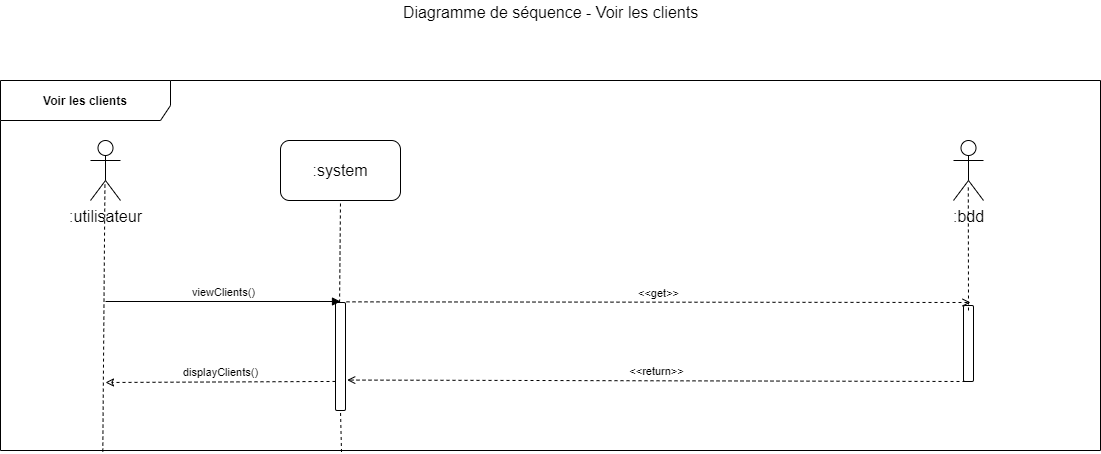

The diagram above was exported from draw.io. Its source (the exported page's mxGraphModel, read from the mxfile embedded in the PNG):
<mxGraphModel dx="1422" dy="713" grid="1" gridSize="10" guides="1" tooltips="1" connect="1" arrows="1" fold="1" page="1" pageScale="1" pageWidth="1169" pageHeight="827" math="0" shadow="0">
  <root>
    <mxCell id="0" />
    <mxCell id="1" parent="0" />
    <mxCell id="Zn5r9EZrdUr86XTQLXBg-1" value="Voir les clients" style="shape=umlFrame;whiteSpace=wrap;html=1;width=170;height=40;fontStyle=1;labelBackgroundColor=#ffffff;labelBorderColor=none;gradientColor=none;swimlaneFillColor=none;shadow=0;strokeColor=#000000;" parent="1" vertex="1">
      <mxGeometry x="50" y="140" width="1100" height="370" as="geometry" />
    </mxCell>
    <mxCell id="Zn5r9EZrdUr86XTQLXBg-2" value="Diagramme de séquence - Voir les clients" style="text;html=1;resizable=0;points=[];autosize=1;align=center;verticalAlign=top;spacingTop=-4;fontSize=16;" parent="1" vertex="1">
      <mxGeometry x="445" y="60" width="310" height="20" as="geometry" />
    </mxCell>
    <mxCell id="Zn5r9EZrdUr86XTQLXBg-3" value=":utilisateur" style="shape=umlActor;verticalLabelPosition=bottom;labelBackgroundColor=#ffffff;verticalAlign=top;html=1;shadow=0;strokeColor=#000000;gradientColor=none;fontSize=16;align=center;" parent="1" vertex="1">
      <mxGeometry x="140" y="200" width="30" height="60" as="geometry" />
    </mxCell>
    <mxCell id="Zn5r9EZrdUr86XTQLXBg-4" value=":system" style="rounded=1;whiteSpace=wrap;html=1;shadow=0;labelBackgroundColor=#ffffff;strokeColor=#000000;gradientColor=none;fontSize=16;align=center;" parent="1" vertex="1">
      <mxGeometry x="330" y="200" width="120" height="60" as="geometry" />
    </mxCell>
    <mxCell id="Zn5r9EZrdUr86XTQLXBg-5" value="" style="endArrow=none;dashed=1;html=1;fontSize=16;entryX=0.482;entryY=0.683;entryDx=0;entryDy=0;entryPerimeter=0;exitX=0.093;exitY=1.003;exitDx=0;exitDy=0;exitPerimeter=0;" parent="1" source="Zn5r9EZrdUr86XTQLXBg-1" target="Zn5r9EZrdUr86XTQLXBg-3" edge="1">
      <mxGeometry width="50" height="50" relative="1" as="geometry">
        <mxPoint x="154" y="602" as="sourcePoint" />
        <mxPoint x="100" y="620" as="targetPoint" />
      </mxGeometry>
    </mxCell>
    <mxCell id="Zn5r9EZrdUr86XTQLXBg-6" value="" style="endArrow=none;dashed=1;html=1;fontSize=16;entryX=0.5;entryY=1;entryDx=0;entryDy=0;exitX=0.31;exitY=1;exitDx=0;exitDy=0;exitPerimeter=0;" parent="1" source="Zn5r9EZrdUr86XTQLXBg-10" target="Zn5r9EZrdUr86XTQLXBg-4" edge="1">
      <mxGeometry width="50" height="50" relative="1" as="geometry">
        <mxPoint x="161.20000000000005" y="652.8800000000001" as="sourcePoint" />
        <mxPoint x="390" y="301" as="targetPoint" />
      </mxGeometry>
    </mxCell>
    <mxCell id="Zn5r9EZrdUr86XTQLXBg-7" value=":bdd" style="shape=umlActor;verticalLabelPosition=bottom;labelBackgroundColor=#ffffff;verticalAlign=top;html=1;shadow=0;strokeColor=#000000;gradientColor=none;fontSize=16;align=center;" parent="1" vertex="1">
      <mxGeometry x="1003" y="200" width="30" height="60" as="geometry" />
    </mxCell>
    <mxCell id="Zn5r9EZrdUr86XTQLXBg-10" value="" style="html=1;points=[];perimeter=orthogonalPerimeter;rounded=1;gradientColor=none;" parent="1" vertex="1">
      <mxGeometry x="385" y="362" width="10" height="108" as="geometry" />
    </mxCell>
    <mxCell id="Zn5r9EZrdUr86XTQLXBg-11" value="" style="endArrow=none;dashed=1;html=1;fontSize=16;entryX=0.5;entryY=1;entryDx=0;entryDy=0;exitX=0.31;exitY=1.004;exitDx=0;exitDy=0;exitPerimeter=0;" parent="1" source="Zn5r9EZrdUr86XTQLXBg-1" target="Zn5r9EZrdUr86XTQLXBg-10" edge="1">
      <mxGeometry width="50" height="50" relative="1" as="geometry">
        <mxPoint x="390" y="520" as="sourcePoint" />
        <mxPoint x="390" y="260" as="targetPoint" />
      </mxGeometry>
    </mxCell>
    <mxCell id="Zn5r9EZrdUr86XTQLXBg-12" value="viewClients()" style="html=1;verticalAlign=bottom;endArrow=block;fontSize=11;" parent="1" edge="1">
      <mxGeometry width="80" relative="1" as="geometry">
        <mxPoint x="155" y="361" as="sourcePoint" />
        <mxPoint x="390" y="361" as="targetPoint" />
      </mxGeometry>
    </mxCell>
    <mxCell id="Zn5r9EZrdUr86XTQLXBg-13" value="" style="html=1;points=[];perimeter=orthogonalPerimeter;rounded=1;gradientColor=none;" parent="1" vertex="1">
      <mxGeometry x="1013" y="365" width="10" height="76" as="geometry" />
    </mxCell>
    <mxCell id="Zn5r9EZrdUr86XTQLXBg-14" value="&amp;lt;&amp;lt;get&amp;gt;&amp;gt;" style="html=1;verticalAlign=bottom;endArrow=open;fontSize=11;dashed=1;endFill=0;exitX=1.1;exitY=-0.006;exitDx=0;exitDy=0;exitPerimeter=0;" parent="1" source="Zn5r9EZrdUr86XTQLXBg-10" edge="1">
      <mxGeometry width="80" relative="1" as="geometry">
        <mxPoint x="660" y="361.5" as="sourcePoint" />
        <mxPoint x="1020" y="362" as="targetPoint" />
      </mxGeometry>
    </mxCell>
    <mxCell id="Zn5r9EZrdUr86XTQLXBg-15" value="&amp;lt;&amp;lt;return&amp;gt;&amp;gt;" style="html=1;verticalAlign=bottom;endArrow=open;fontSize=11;dashed=1;endFill=0;entryX=1.168;entryY=0.713;entryDx=0;entryDy=0;entryPerimeter=0;exitX=0.146;exitY=0.999;exitDx=0;exitDy=0;exitPerimeter=0;" parent="1" edge="1">
      <mxGeometry width="80" relative="1" as="geometry">
        <mxPoint x="1015" y="441" as="sourcePoint" />
        <mxPoint x="396.68000000000006" y="439.55999999999995" as="targetPoint" />
      </mxGeometry>
    </mxCell>
    <mxCell id="Zn5r9EZrdUr86XTQLXBg-16" value="displayClients()" style="html=1;verticalAlign=bottom;endArrow=classic;fontSize=11;exitX=0;exitY=0.731;exitDx=0;exitDy=0;exitPerimeter=0;dashed=1;endFill=0;" parent="1" source="Zn5r9EZrdUr86XTQLXBg-10" edge="1">
      <mxGeometry width="80" relative="1" as="geometry">
        <mxPoint x="165" y="371" as="sourcePoint" />
        <mxPoint x="155" y="442" as="targetPoint" />
      </mxGeometry>
    </mxCell>
    <mxCell id="Zn5r9EZrdUr86XTQLXBg-17" value="" style="endArrow=none;dashed=1;html=1;fontSize=16;entryX=0.493;entryY=0.739;entryDx=0;entryDy=0;entryPerimeter=0;" parent="1" target="Zn5r9EZrdUr86XTQLXBg-7" edge="1">
      <mxGeometry width="50" height="50" relative="1" as="geometry">
        <mxPoint x="1018" y="370" as="sourcePoint" />
        <mxPoint x="400" y="270" as="targetPoint" />
      </mxGeometry>
    </mxCell>
  </root>
</mxGraphModel>